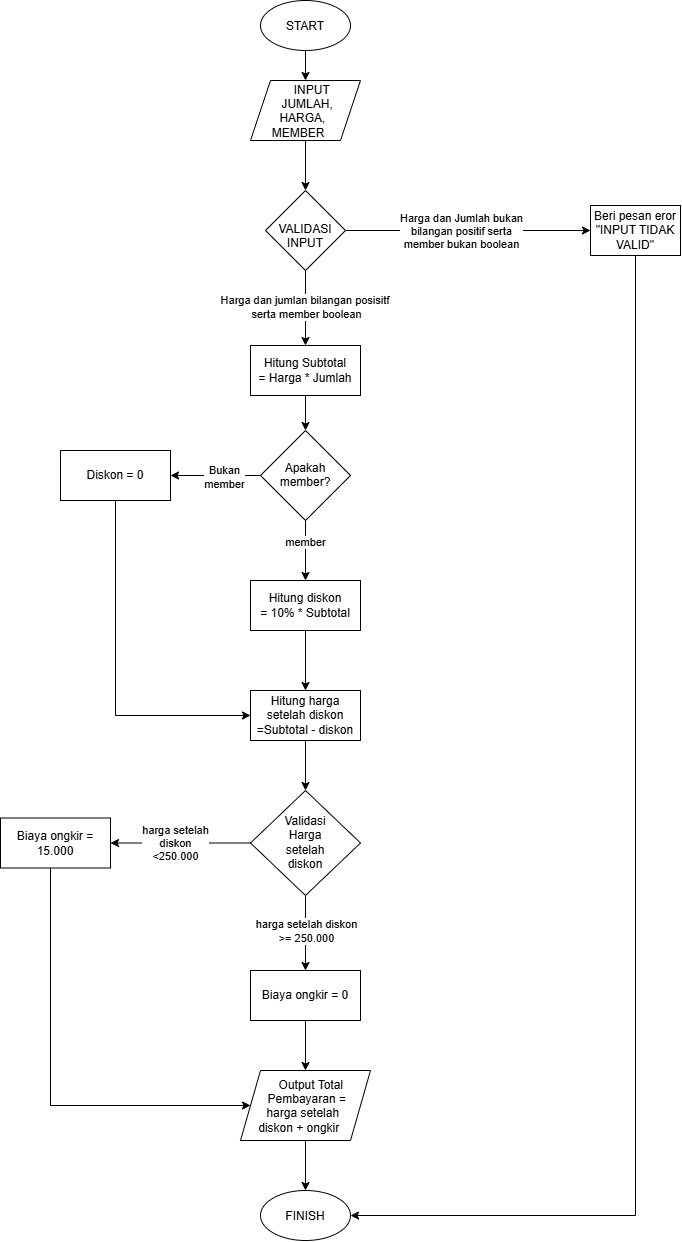

The diagram above was exported from draw.io. Its source (the exported page's mxGraphModel, read from the mxfile embedded in the PNG):
<mxGraphModel dx="1935" dy="1290" grid="1" gridSize="10" guides="1" tooltips="1" connect="1" arrows="1" fold="1" page="1" pageScale="1" pageWidth="1169" pageHeight="1654" math="0" shadow="0">
  <root>
    <mxCell id="0" />
    <mxCell id="1" parent="0" />
    <mxCell id="PD00AO_WKtNmVc7ZnozS-1" parent="1" style="ellipse;whiteSpace=wrap;html=1;shapeInside=1;" value="&lt;div&gt;&lt;br&gt;&lt;/div&gt;&lt;div&gt;FINISH&lt;/div&gt;" vertex="1">
      <mxGeometry height="50" width="90" x="340" y="1210" as="geometry" />
    </mxCell>
    <mxCell id="PD00AO_WKtNmVc7ZnozS-4" edge="1" parent="1" source="PD00AO_WKtNmVc7ZnozS-2" style="edgeStyle=orthogonalEdgeStyle;rounded=0;orthogonalLoop=1;jettySize=auto;html=1;" target="PD00AO_WKtNmVc7ZnozS-3" value="">
      <mxGeometry relative="1" as="geometry" />
    </mxCell>
    <mxCell id="PD00AO_WKtNmVc7ZnozS-2" parent="1" style="ellipse;whiteSpace=wrap;html=1;shapeInside=1;" value="&lt;div&gt;&lt;br&gt;&lt;/div&gt;&lt;div&gt;START&lt;/div&gt;" vertex="1">
      <mxGeometry height="50" width="90" x="340" y="20" as="geometry" />
    </mxCell>
    <mxCell id="PD00AO_WKtNmVc7ZnozS-6" edge="1" parent="1" source="PD00AO_WKtNmVc7ZnozS-3" style="edgeStyle=orthogonalEdgeStyle;rounded=0;orthogonalLoop=1;jettySize=auto;html=1;" target="PD00AO_WKtNmVc7ZnozS-5" value="">
      <mxGeometry relative="1" as="geometry" />
    </mxCell>
    <mxCell id="PD00AO_WKtNmVc7ZnozS-3" parent="1" style="shape=parallelogram;perimeter=parallelogramPerimeter;whiteSpace=wrap;html=1;shapeInside=1;fixedSize=1;" value="INPUT JUMLAH, HARGA, MEMBER&lt;div&gt;&lt;br&gt;&lt;/div&gt;" vertex="1">
      <mxGeometry height="60" width="110" x="330" y="100" as="geometry" />
    </mxCell>
    <mxCell id="PD00AO_WKtNmVc7ZnozS-8" edge="1" parent="1" source="PD00AO_WKtNmVc7ZnozS-5" style="edgeStyle=orthogonalEdgeStyle;rounded=0;orthogonalLoop=1;jettySize=auto;html=1;" target="PD00AO_WKtNmVc7ZnozS-7" value="">
      <mxGeometry relative="1" as="geometry" />
    </mxCell>
    <mxCell id="PD00AO_WKtNmVc7ZnozS-9" connectable="0" parent="PD00AO_WKtNmVc7ZnozS-8" style="edgeLabel;html=1;align=center;verticalAlign=middle;resizable=0;points=[];" value="Harga dan Jumlah bukan&lt;div&gt;bilangan positif serta&lt;/div&gt;&lt;div&gt;member bukan boolean&lt;/div&gt;" vertex="1">
      <mxGeometry relative="1" x="-0.2571" y="-4" as="geometry">
        <mxPoint x="24" y="-4" as="offset" />
      </mxGeometry>
    </mxCell>
    <mxCell id="PD00AO_WKtNmVc7ZnozS-11" edge="1" parent="1" source="PD00AO_WKtNmVc7ZnozS-5" style="edgeStyle=orthogonalEdgeStyle;rounded=0;orthogonalLoop=1;jettySize=auto;html=1;" target="PD00AO_WKtNmVc7ZnozS-10" value="">
      <mxGeometry relative="1" as="geometry" />
    </mxCell>
    <mxCell id="PD00AO_WKtNmVc7ZnozS-12" connectable="0" parent="PD00AO_WKtNmVc7ZnozS-11" style="edgeLabel;html=1;align=center;verticalAlign=middle;resizable=0;points=[];" value="Harga dan jumlan bilangan posisitf&amp;nbsp;&lt;div&gt;serta&amp;nbsp;&lt;span style=&quot;background-color: light-dark(#ffffff, var(--ge-dark-color, #121212)); color: light-dark(rgb(0, 0, 0), rgb(255, 255, 255));&quot;&gt;member boolean&lt;/span&gt;&lt;/div&gt;" vertex="1">
      <mxGeometry relative="1" x="-0.3889" y="-1" as="geometry">
        <mxPoint x="1" y="13" as="offset" />
      </mxGeometry>
    </mxCell>
    <mxCell id="PD00AO_WKtNmVc7ZnozS-5" parent="1" style="rhombus;whiteSpace=wrap;html=1;shapeInside=1;" value="VALIDASI INPUT" vertex="1">
      <mxGeometry height="80" width="80" x="345" y="210" as="geometry" />
    </mxCell>
    <mxCell id="gLqU2PF0R6PbvNYtEsaY-12" edge="1" parent="1" source="PD00AO_WKtNmVc7ZnozS-7" style="edgeStyle=orthogonalEdgeStyle;rounded=0;orthogonalLoop=1;jettySize=auto;html=1;defaultLabelBackgroundColor=page;entryX=1;entryY=0.5;entryDx=0;entryDy=0;" target="PD00AO_WKtNmVc7ZnozS-1" value="">
      <mxGeometry relative="1" as="geometry">
        <Array as="points">
          <mxPoint x="715" y="1235" />
        </Array>
        <mxPoint x="715" y="1230" as="targetPoint" />
      </mxGeometry>
    </mxCell>
    <mxCell id="PD00AO_WKtNmVc7ZnozS-7" parent="1" style="rounded=0;whiteSpace=wrap;html=1;" value="Beri pesan eror &quot;INPUT TIDAK VALID&quot;" vertex="1">
      <mxGeometry height="50" width="90" x="670" y="225" as="geometry" />
    </mxCell>
    <mxCell id="PD00AO_WKtNmVc7ZnozS-14" edge="1" parent="1" source="PD00AO_WKtNmVc7ZnozS-10" style="edgeStyle=orthogonalEdgeStyle;rounded=0;orthogonalLoop=1;jettySize=auto;html=1;" target="PD00AO_WKtNmVc7ZnozS-13" value="">
      <mxGeometry relative="1" as="geometry" />
    </mxCell>
    <mxCell id="PD00AO_WKtNmVc7ZnozS-10" parent="1" style="rounded=0;whiteSpace=wrap;html=1;" value="Hitung Subtotal&lt;div&gt;= Harga * Jumlah&lt;/div&gt;" vertex="1">
      <mxGeometry height="50" width="110" x="330" y="365" as="geometry" />
    </mxCell>
    <mxCell id="PD00AO_WKtNmVc7ZnozS-17" edge="1" parent="1" source="PD00AO_WKtNmVc7ZnozS-13" style="edgeStyle=orthogonalEdgeStyle;rounded=0;orthogonalLoop=1;jettySize=auto;html=1;" target="PD00AO_WKtNmVc7ZnozS-15" value="">
      <mxGeometry relative="1" as="geometry" />
    </mxCell>
    <mxCell id="PD00AO_WKtNmVc7ZnozS-18" connectable="0" parent="PD00AO_WKtNmVc7ZnozS-17" style="edgeLabel;html=1;align=center;verticalAlign=middle;resizable=0;points=[];" value="Bukan&lt;div&gt;member&lt;/div&gt;" vertex="1">
      <mxGeometry relative="1" x="-0.1778" y="1" as="geometry">
        <mxPoint as="offset" />
      </mxGeometry>
    </mxCell>
    <mxCell id="PD00AO_WKtNmVc7ZnozS-19" edge="1" parent="1" source="PD00AO_WKtNmVc7ZnozS-13" style="edgeStyle=orthogonalEdgeStyle;rounded=0;orthogonalLoop=1;jettySize=auto;html=1;" target="PD00AO_WKtNmVc7ZnozS-16" value="">
      <mxGeometry relative="1" as="geometry" />
    </mxCell>
    <mxCell id="PD00AO_WKtNmVc7ZnozS-20" connectable="0" parent="PD00AO_WKtNmVc7ZnozS-19" style="edgeLabel;html=1;align=center;verticalAlign=middle;resizable=0;points=[];" value="member" vertex="1">
      <mxGeometry relative="1" x="-0.3111" y="-1" as="geometry">
        <mxPoint as="offset" />
      </mxGeometry>
    </mxCell>
    <mxCell id="PD00AO_WKtNmVc7ZnozS-13" parent="1" style="rhombus;whiteSpace=wrap;html=1;shapeInside=1;" value="Apakah member?" vertex="1">
      <mxGeometry height="90" width="90" x="340" y="450" as="geometry" />
    </mxCell>
    <mxCell id="PD00AO_WKtNmVc7ZnozS-23" edge="1" parent="1" source="PD00AO_WKtNmVc7ZnozS-15" style="edgeStyle=orthogonalEdgeStyle;rounded=0;orthogonalLoop=1;jettySize=auto;html=1;entryX=0;entryY=0.5;entryDx=0;entryDy=0;" target="PD00AO_WKtNmVc7ZnozS-21">
      <mxGeometry relative="1" as="geometry">
        <Array as="points">
          <mxPoint x="195" y="735" />
        </Array>
        <mxPoint x="195" y="760" as="targetPoint" />
      </mxGeometry>
    </mxCell>
    <mxCell id="PD00AO_WKtNmVc7ZnozS-15" parent="1" style="rounded=0;whiteSpace=wrap;html=1;" value="Diskon = 0" vertex="1">
      <mxGeometry height="50" width="110" x="140" y="470" as="geometry" />
    </mxCell>
    <mxCell id="PD00AO_WKtNmVc7ZnozS-22" edge="1" parent="1" source="PD00AO_WKtNmVc7ZnozS-16" style="edgeStyle=orthogonalEdgeStyle;rounded=0;orthogonalLoop=1;jettySize=auto;html=1;" target="PD00AO_WKtNmVc7ZnozS-21" value="">
      <mxGeometry relative="1" as="geometry" />
    </mxCell>
    <mxCell id="PD00AO_WKtNmVc7ZnozS-16" parent="1" style="rounded=0;whiteSpace=wrap;html=1;" value="Hitung diskon&lt;div&gt;= 10% * Subtotal&lt;/div&gt;" vertex="1">
      <mxGeometry height="50" width="110" x="330" y="600" as="geometry" />
    </mxCell>
    <mxCell id="PD00AO_WKtNmVc7ZnozS-25" edge="1" parent="1" source="PD00AO_WKtNmVc7ZnozS-21" style="edgeStyle=orthogonalEdgeStyle;rounded=0;orthogonalLoop=1;jettySize=auto;html=1;" target="PD00AO_WKtNmVc7ZnozS-24" value="">
      <mxGeometry relative="1" as="geometry" />
    </mxCell>
    <mxCell id="PD00AO_WKtNmVc7ZnozS-21" parent="1" style="rounded=0;whiteSpace=wrap;html=1;" value="Hitung harga setelah diskon&lt;div&gt;=Subtotal - diskon&lt;/div&gt;" vertex="1">
      <mxGeometry height="50" width="110" x="330" y="710" as="geometry" />
    </mxCell>
    <mxCell id="PD00AO_WKtNmVc7ZnozS-27" edge="1" parent="1" source="PD00AO_WKtNmVc7ZnozS-24" style="edgeStyle=orthogonalEdgeStyle;rounded=0;orthogonalLoop=1;jettySize=auto;html=1;" target="PD00AO_WKtNmVc7ZnozS-26" value="">
      <mxGeometry relative="1" as="geometry" />
    </mxCell>
    <mxCell id="PD00AO_WKtNmVc7ZnozS-28" connectable="0" parent="PD00AO_WKtNmVc7ZnozS-27" style="edgeLabel;html=1;align=center;verticalAlign=middle;resizable=0;points=[];" value="harga setelah&lt;div&gt;diskon&lt;/div&gt;&lt;div&gt;&amp;lt;250.000&lt;/div&gt;" vertex="1">
      <mxGeometry relative="1" x="0.0857" as="geometry">
        <mxPoint as="offset" />
      </mxGeometry>
    </mxCell>
    <mxCell id="PD00AO_WKtNmVc7ZnozS-30" edge="1" parent="1" source="PD00AO_WKtNmVc7ZnozS-24" style="edgeStyle=orthogonalEdgeStyle;rounded=0;orthogonalLoop=1;jettySize=auto;html=1;" target="PD00AO_WKtNmVc7ZnozS-29" value="">
      <mxGeometry relative="1" as="geometry" />
    </mxCell>
    <mxCell id="PD00AO_WKtNmVc7ZnozS-31" connectable="0" parent="PD00AO_WKtNmVc7ZnozS-30" style="edgeLabel;html=1;align=center;verticalAlign=middle;resizable=0;points=[];" value="harga setelah diskon&lt;div&gt;&amp;gt;= 250.000&lt;/div&gt;" vertex="1">
      <mxGeometry relative="1" x="-0.287" y="-1" as="geometry">
        <mxPoint x="1" y="8" as="offset" />
      </mxGeometry>
    </mxCell>
    <mxCell id="PD00AO_WKtNmVc7ZnozS-24" parent="1" style="rhombus;whiteSpace=wrap;html=1;shapeInside=1;rounded=0;" value="Validasi Harga setelah diskon" vertex="1">
      <mxGeometry height="105" width="110" x="330" y="810" as="geometry" />
    </mxCell>
    <mxCell id="gLqU2PF0R6PbvNYtEsaY-14" edge="1" parent="1" source="PD00AO_WKtNmVc7ZnozS-26" style="edgeStyle=orthogonalEdgeStyle;rounded=0;orthogonalLoop=1;jettySize=auto;html=1;defaultLabelBackgroundColor=page;entryX=0;entryY=0.5;entryDx=0;entryDy=0;" target="PD00AO_WKtNmVc7ZnozS-32" value="">
      <mxGeometry relative="1" as="geometry">
        <Array as="points">
          <mxPoint x="130" y="1125" />
        </Array>
        <mxPoint x="135" y="1150" as="targetPoint" />
      </mxGeometry>
    </mxCell>
    <mxCell id="PD00AO_WKtNmVc7ZnozS-26" parent="1" style="whiteSpace=wrap;html=1;" value="Biaya ongkir = 15.000" vertex="1">
      <mxGeometry height="50" width="110" x="80" y="837.5" as="geometry" />
    </mxCell>
    <mxCell id="PD00AO_WKtNmVc7ZnozS-33" edge="1" parent="1" source="PD00AO_WKtNmVc7ZnozS-29" style="edgeStyle=orthogonalEdgeStyle;rounded=0;orthogonalLoop=1;jettySize=auto;html=1;" target="PD00AO_WKtNmVc7ZnozS-32" value="">
      <mxGeometry relative="1" as="geometry" />
    </mxCell>
    <mxCell id="PD00AO_WKtNmVc7ZnozS-29" parent="1" style="whiteSpace=wrap;html=1;" value="Biaya ongkir = 0" vertex="1">
      <mxGeometry height="50" width="110" x="330" y="990" as="geometry" />
    </mxCell>
    <mxCell id="PD00AO_WKtNmVc7ZnozS-34" edge="1" parent="1" source="PD00AO_WKtNmVc7ZnozS-32" style="edgeStyle=orthogonalEdgeStyle;rounded=0;orthogonalLoop=1;jettySize=auto;html=1;" target="PD00AO_WKtNmVc7ZnozS-1" value="">
      <mxGeometry relative="1" as="geometry" />
    </mxCell>
    <mxCell id="PD00AO_WKtNmVc7ZnozS-32" parent="1" style="shape=parallelogram;perimeter=parallelogramPerimeter;whiteSpace=wrap;html=1;shapeInside=1;fixedSize=1;" value="Output Total Pembayaran&amp;nbsp;&lt;span style=&quot;text-decoration-line: inherit; background-color: transparent; color: light-dark(rgb(0, 0, 0), rgb(255, 255, 255));&quot;&gt;= harga setelah diskon + ongkir&lt;/span&gt;" vertex="1">
      <mxGeometry height="70" width="130" x="320" y="1090" as="geometry" />
    </mxCell>
  </root>
</mxGraphModel>